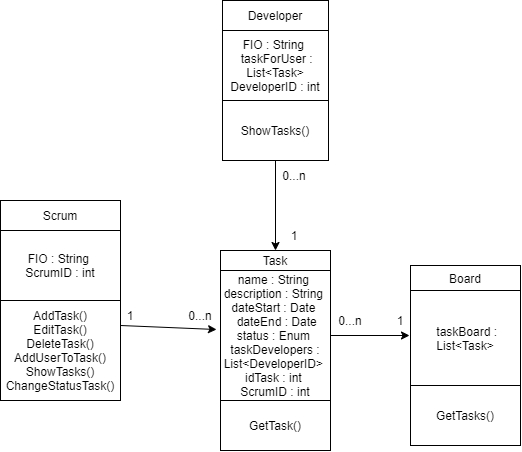

The diagram above was exported from draw.io. Its source (the exported page's mxGraphModel, read from the mxfile embedded in the PNG):
<mxGraphModel dx="760" dy="591" grid="1" gridSize="10" guides="1" tooltips="1" connect="1" arrows="1" fold="1" page="1" pageScale="1" pageWidth="827" pageHeight="1169" math="0" shadow="0">
  <root>
    <mxCell id="0" />
    <mxCell id="1" parent="0" />
    <mxCell id="Wou3hzVQ-zSwZRIzSP10-2" value="Developer" style="rounded=0;whiteSpace=wrap;html=1;" parent="1" vertex="1">
      <mxGeometry x="282" y="140" width="106" height="30" as="geometry" />
    </mxCell>
    <mxCell id="Wou3hzVQ-zSwZRIzSP10-3" value="Task" style="rounded=0;whiteSpace=wrap;html=1;" parent="1" vertex="1">
      <mxGeometry x="280" y="390" width="110" height="20" as="geometry" />
    </mxCell>
    <mxCell id="Wou3hzVQ-zSwZRIzSP10-4" value="Board" style="rounded=0;whiteSpace=wrap;html=1;" parent="1" vertex="1">
      <mxGeometry x="470" y="405" width="110" height="25" as="geometry" />
    </mxCell>
    <mxCell id="Wou3hzVQ-zSwZRIzSP10-5" value="Scrum" style="rounded=0;whiteSpace=wrap;html=1;" parent="1" vertex="1">
      <mxGeometry x="60" y="340" width="120" height="30" as="geometry" />
    </mxCell>
    <mxCell id="Wou3hzVQ-zSwZRIzSP10-6" value="name : String&amp;nbsp;&lt;br&gt;description : String&amp;nbsp;&lt;br&gt;dateStart : Date&amp;nbsp;&lt;br&gt;&amp;nbsp;dateEnd : Date&lt;br&gt;status : Enum&amp;nbsp;&lt;br&gt;taskDevelopers : List&amp;lt;DeveloperID&amp;gt;&amp;nbsp;&lt;br&gt;idTask : int&amp;nbsp;&lt;br&gt;ScrumID : int" style="rounded=0;whiteSpace=wrap;html=1;" parent="1" vertex="1">
      <mxGeometry x="280" y="410" width="110" height="130" as="geometry" />
    </mxCell>
    <mxCell id="Wou3hzVQ-zSwZRIzSP10-7" value="&amp;nbsp;taskBoard : List&amp;lt;Task&amp;gt;" style="rounded=0;whiteSpace=wrap;html=1;" parent="1" vertex="1">
      <mxGeometry x="470" y="430" width="110" height="95" as="geometry" />
    </mxCell>
    <mxCell id="Wou3hzVQ-zSwZRIzSP10-8" value="FIO : String&amp;nbsp;&lt;br&gt;ScrumID : int" style="rounded=0;whiteSpace=wrap;html=1;" parent="1" vertex="1">
      <mxGeometry x="60" y="370" width="120" height="70" as="geometry" />
    </mxCell>
    <mxCell id="Wou3hzVQ-zSwZRIzSP10-10" value="FIO : String&amp;nbsp;&lt;br&gt;&amp;nbsp;taskForUser : List&amp;lt;Task&amp;gt;&lt;br&gt;DeveloperID : int" style="rounded=0;whiteSpace=wrap;html=1;" parent="1" vertex="1">
      <mxGeometry x="282" y="170" width="106" height="70" as="geometry" />
    </mxCell>
    <mxCell id="Wou3hzVQ-zSwZRIzSP10-11" value="ShowTasks()" style="rounded=0;whiteSpace=wrap;html=1;" parent="1" vertex="1">
      <mxGeometry x="282" y="240" width="106" height="60" as="geometry" />
    </mxCell>
    <mxCell id="Wou3hzVQ-zSwZRIzSP10-12" value="AddTask()&lt;br&gt;EditTask()&lt;br&gt;DeleteTask()&lt;br&gt;AddUserToTask()&lt;br&gt;ShowTasks()&lt;br&gt;ChangeStatusTask()" style="rounded=0;whiteSpace=wrap;html=1;" parent="1" vertex="1">
      <mxGeometry x="60" y="440" width="120" height="100" as="geometry" />
    </mxCell>
    <mxCell id="Wou3hzVQ-zSwZRIzSP10-13" value="" style="endArrow=classic;html=1;rounded=0;exitX=1;exitY=0.5;exitDx=0;exitDy=0;entryX=0.65;entryY=1;entryDx=0;entryDy=0;entryPerimeter=0;" parent="1" source="Wou3hzVQ-zSwZRIzSP10-6" target="Wou3hzVQ-zSwZRIzSP10-14" edge="1">
      <mxGeometry width="50" height="50" relative="1" as="geometry">
        <mxPoint x="520" y="440" as="sourcePoint" />
        <mxPoint x="570" y="390" as="targetPoint" />
      </mxGeometry>
    </mxCell>
    <mxCell id="Wou3hzVQ-zSwZRIzSP10-14" value="1" style="text;html=1;strokeColor=none;fillColor=none;align=center;verticalAlign=middle;whiteSpace=wrap;rounded=0;" parent="1" vertex="1">
      <mxGeometry x="430" y="445" width="60" height="30" as="geometry" />
    </mxCell>
    <mxCell id="Wou3hzVQ-zSwZRIzSP10-15" value="0...n" style="text;html=1;strokeColor=none;fillColor=none;align=center;verticalAlign=middle;whiteSpace=wrap;rounded=0;" parent="1" vertex="1">
      <mxGeometry x="380" y="445" width="60" height="30" as="geometry" />
    </mxCell>
    <mxCell id="Wou3hzVQ-zSwZRIzSP10-16" value="GetTasks()" style="rounded=0;whiteSpace=wrap;html=1;" parent="1" vertex="1">
      <mxGeometry x="470" y="525" width="110" height="60" as="geometry" />
    </mxCell>
    <mxCell id="Wou3hzVQ-zSwZRIzSP10-17" value="" style="endArrow=classic;html=1;rounded=0;exitX=0.5;exitY=1;exitDx=0;exitDy=0;entryX=0.5;entryY=0;entryDx=0;entryDy=0;" parent="1" source="Wou3hzVQ-zSwZRIzSP10-11" target="Wou3hzVQ-zSwZRIzSP10-3" edge="1">
      <mxGeometry width="50" height="50" relative="1" as="geometry">
        <mxPoint x="500" y="300" as="sourcePoint" />
        <mxPoint x="550" y="250" as="targetPoint" />
      </mxGeometry>
    </mxCell>
    <mxCell id="Wou3hzVQ-zSwZRIzSP10-18" value="0...n" style="text;html=1;strokeColor=none;fillColor=none;align=center;verticalAlign=middle;whiteSpace=wrap;rounded=0;" parent="1" vertex="1">
      <mxGeometry x="324" y="300" width="60" height="30" as="geometry" />
    </mxCell>
    <mxCell id="Wou3hzVQ-zSwZRIzSP10-19" value="1" style="text;html=1;strokeColor=none;fillColor=none;align=center;verticalAlign=middle;whiteSpace=wrap;rounded=0;" parent="1" vertex="1">
      <mxGeometry x="324" y="360" width="60" height="30" as="geometry" />
    </mxCell>
    <mxCell id="Wou3hzVQ-zSwZRIzSP10-20" value="" style="endArrow=classic;html=1;rounded=0;exitX=1;exitY=0.25;exitDx=0;exitDy=0;entryX=-0.036;entryY=0.454;entryDx=0;entryDy=0;entryPerimeter=0;" parent="1" source="Wou3hzVQ-zSwZRIzSP10-12" target="Wou3hzVQ-zSwZRIzSP10-6" edge="1">
      <mxGeometry width="50" height="50" relative="1" as="geometry">
        <mxPoint x="240" y="640" as="sourcePoint" />
        <mxPoint x="290" y="590" as="targetPoint" />
      </mxGeometry>
    </mxCell>
    <mxCell id="Wou3hzVQ-zSwZRIzSP10-21" value="GetTask()" style="rounded=0;whiteSpace=wrap;html=1;" parent="1" vertex="1">
      <mxGeometry x="280" y="540" width="110" height="50" as="geometry" />
    </mxCell>
    <mxCell id="Wou3hzVQ-zSwZRIzSP10-22" value="1" style="text;html=1;strokeColor=none;fillColor=none;align=center;verticalAlign=middle;whiteSpace=wrap;rounded=0;" parent="1" vertex="1">
      <mxGeometry x="160" y="440" width="60" height="30" as="geometry" />
    </mxCell>
    <mxCell id="Wou3hzVQ-zSwZRIzSP10-23" value="0...n" style="text;html=1;strokeColor=none;fillColor=none;align=center;verticalAlign=middle;whiteSpace=wrap;rounded=0;" parent="1" vertex="1">
      <mxGeometry x="230" y="440" width="60" height="30" as="geometry" />
    </mxCell>
  </root>
</mxGraphModel>